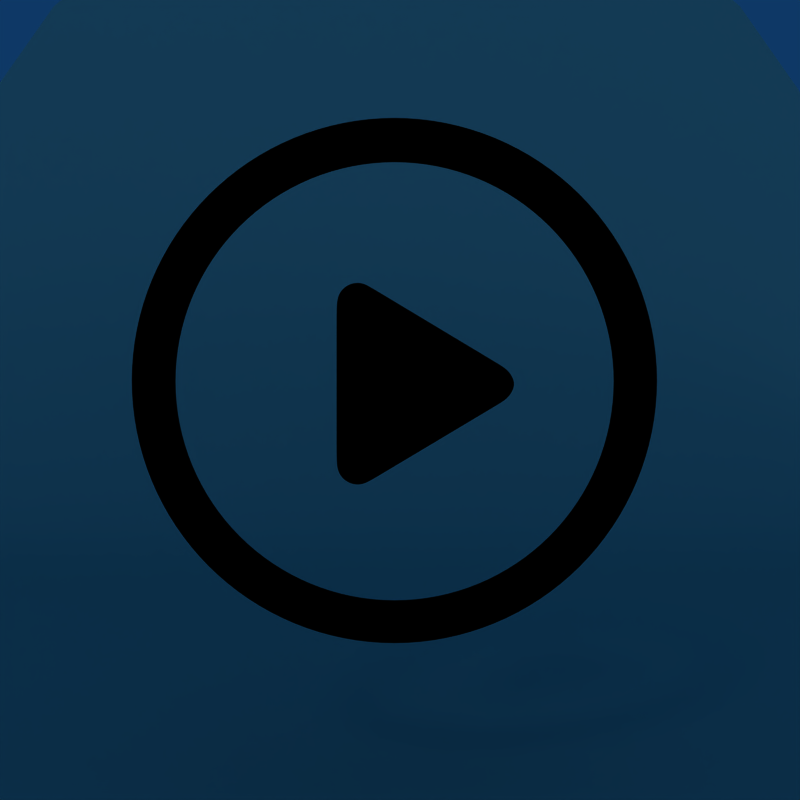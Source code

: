 # Source: s-play.blend  (saved by Blender 2.46.0; exported with 4.5.12 LTS)
import bpy
from mathutils import Matrix  # noqa: F401  (used for matrix-valued properties, if any)

bpy.ops.wm.read_factory_settings(use_empty=True)
scene = bpy.context.scene
scene.name = 'Scene'

# ---- collections
col_collection_1 = bpy.data.collections.new('Collection 1'); scene.collection.children.link(col_collection_1)
col_collection_11 = bpy.data.collections.new('Collection 11'); scene.collection.children.link(col_collection_11)
col_collection_11.hide_render = True
col_collection_11.hide_viewport = True

# ---- materials (node trees are filled in below, after node groups)
mat_material_001 = bpy.data.materials.new('Material.001')
mat_material_001.alpha_threshold = 0.0
mat_material_001.diffuse_color = (0.0, 0.0, 0.0, 1.0)
mat_material_001.roughness = 0.5
mat_material_001.specular_intensity = 1.069
mat_material_001.line_color = (0.0, 0.0, 0.0, 1.0)
mat_material = bpy.data.materials.new('Material')
mat_material.alpha_threshold = 0.0
mat_material.diffuse_color = (0.5528, 0.7528, 0.6892, 1.0)
mat_material.roughness = 0.5
mat_material.specular_intensity = 0.0
mat_material.line_color = (0.0, 0.0, 0.0, 1.0)

# ---- material node trees

# ---- world
world_world = bpy.data.worlds.new('World'); scene.world = world_world
world_world.color = (0.05656, 0.2208, 0.4)
world_world.use_sun_shadow = False
world_world.sun_shadow_jitter_overblur = 0.0
world_world.cycles.sampling_method = 'MANUAL'
world_world.cycles.sample_map_resolution = 256

# ---- cameras
cam_camera_001 = bpy.data.cameras.new('Camera.001')
cam_camera_001.passepartout_alpha = 0.2
cam_camera_001.clip_end = 100.0
cam_camera_001.lens = 35.0
cam_camera_001.show_passepartout = False
cam_camera_001.show_safe_areas = True
cam_camera_001.dof.focus_distance = 0.0
cam_camera_001.dof.aperture_fstop = 128.0

# ---- lights
light_lamp_002 = bpy.data.lights.new('Lamp.002', 'SPOT')
light_lamp_002.transmission_factor = 0.0
light_lamp_002.energy = 124.3
light_lamp_002.shadow_buffer_clip_start = 0.5
light_lamp_002.shadow_soft_size = 1.0
light_lamp_002.shadow_maximum_resolution = 0.006
light_lamp_002.use_absolute_resolution = True
light_lamp_002.cycles.use_multiple_importance_sampling = False
light_lamp_001 = bpy.data.lights.new('Lamp.001', 'SUN')
light_lamp_001.transmission_factor = 0.0
light_lamp_001.angle = 1.571
light_lamp_001.energy = 0.25
light_lamp_001.shadow_buffer_clip_start = 0.5
light_lamp_001.shadow_soft_size = 1.0
light_lamp_001.shadow_cascade_max_distance = 1000.0
light_lamp_001.cycles.use_multiple_importance_sampling = False
light_lamp = bpy.data.lights.new('Lamp', 'SPOT')
light_lamp.transmission_factor = 0.0
light_lamp.energy = 124.3
light_lamp.shadow_buffer_clip_start = 0.5
light_lamp.shadow_soft_size = 1.0
light_lamp.shadow_maximum_resolution = 0.006
light_lamp.use_absolute_resolution = True
light_lamp.cycles.use_multiple_importance_sampling = False

# ---- meshes
me_circle = bpy.data.meshes.new('Circle')
me_circle.from_pydata([(0.4483, 0.4483, 1.85e-08), (0.5857, 0.2426, 1.001e-08), (0.634, -3.458e-08, -1.226e-15), (0.5857, -0.2426, -1.001e-08), (0.4483, -0.4483, -1.85e-08), (0.2426, -0.5857, -2.417e-08), (1.439e-07, -0.634, -2.616e-08), (-0.2426, -0.5857, -2.417e-08), (-0.4483, -0.4483, -1.85e-08), (-0.5857, -0.2426, -1.001e-08), (-0.634, 6.942e-10, 2.293e-16), (-0.5857, 0.2426, 1.001e-08), (-0.4483, 0.4483, 1.85e-08), (-0.2426, 0.5857, 2.417e-08), (4.613e-07, 0.634, 2.616e-08), (0.2426, 0.5857, 2.417e-08), (0.6777, 0.2807, 1.159e-08), (0.5187, 0.5187, 2.141e-08), (0.7336, -3.65e-08, -1.367e-15), (0.6777, -0.2807, -1.159e-08), (0.5187, -0.5187, -2.141e-08), (0.2807, -0.6777, -2.797e-08), (1.41e-07, -0.7336, -3.027e-08), (-0.2807, -0.6777, -2.797e-08), (-0.5187, -0.5187, -2.141e-08), (-0.6777, -0.2807, -1.159e-08), (-0.7336, 4.315e-09, 3.177e-16), (-0.6777, 0.2807, 1.159e-08), (-0.5187, 0.5187, 2.141e-08), (-0.2807, 0.6777, 2.797e-08), (5.083e-07, 0.7336, 3.027e-08), (0.2807, 0.6777, 2.797e-08), (0.3113, 0.02793, -6.51e-09), (0.3268, 0.001165, -7.614e-09), (0.3268, -0.02022, -8.171e-09), (0.3113, -0.04698, -9.275e-09), (0.2846, -0.06389, -9.969e-09), (-0.1155, -0.2839, -2.663e-08), (-0.1422, -0.2685, -2.6e-08), (-0.1577, -0.2417, -2.489e-08), (-0.1577, 0.225, 9.287e-09), (-0.1422, 0.2518, 1.039e-08), (-0.1155, 0.2673, 1.103e-08), (0.2846, 0.04484, -5.817e-09), (-0.08454, -0.2843, -2.533e-08), (-0.08454, 0.2665, 9.634e-09), (0.2667, 0.02137, -6.748e-09), (0.2794, -0.0006323, -7.656e-09), (0.2794, -0.01821, -8.113e-09), (0.2667, -0.04021, -9.021e-09), (0.2447, -0.05411, -9.591e-09), (-0.08418, -0.235, -2.329e-08), (-0.1062, -0.2223, -2.277e-08), (-0.1189, -0.2003, -2.186e-08), (-0.1189, 0.1834, 6.237e-09), (-0.1062, 0.2054, 7.145e-09), (-0.08418, 0.2181, 7.669e-09), (0.2447, 0.03527, -6.178e-09), (-0.05875, -0.2353, -2.222e-08), (-0.05875, 0.2174, 6.522e-09), (0.06039, -0.008931, -7.848e-09), (0.2477, 0.067, -4.272e-09), (0.2143, 0.05349, -4.908e-09), (-0.06295, 0.2535, 8.73e-09), (-0.041, 0.2068, 5.78e-09), (-0.1577, 0.1714, 5.356e-09), (-0.1189, 0.1393, 3.006e-09), (-0.1577, -0.1921, -2.126e-08), (-0.1189, -0.1595, -1.887e-08), (-0.05132, -0.2645, -2.395e-08), (-0.03144, -0.219, -2.108e-08), (0.2527, -0.08295, -1.13e-08), (0.2184, -0.06977, -1.068e-08), (0.5004, 0.5004, 2.065e-08), (0.6538, 0.2708, 1.118e-08), (0.7077, -3.6e-08, -1.33e-15), (0.6538, -0.2708, -1.118e-08), (0.5004, -0.5004, -2.065e-08), (0.2708, -0.6538, -2.698e-08), (1.417e-07, -0.7077, -2.921e-08), (-0.2708, -0.6538, -2.698e-08), (-0.5004, -0.5004, -2.065e-08), (-0.6538, -0.2708, -1.118e-08), (-0.7077, 3.374e-09, 2.947e-16), (-0.6538, 0.2708, 1.118e-08), (-0.5004, 0.5004, 2.065e-08), (-0.2708, 0.6538, 2.698e-08), (4.961e-07, 0.7077, 2.921e-08), (0.2708, 0.6538, 2.698e-08), (0.4691, 0.4691, 1.936e-08), (0.6129, 0.2539, 1.048e-08), (0.6635, -3.515e-08, -1.268e-15), (0.6129, -0.2539, -1.048e-08), (0.4691, -0.4691, -1.936e-08), (0.2539, -0.6129, -2.53e-08), (1.43e-07, -0.6635, -2.738e-08), (-0.2539, -0.6129, -2.53e-08), (-0.4691, -0.4691, -1.936e-08), (-0.6129, -0.2539, -1.048e-08), (-0.6635, 1.766e-09, 2.554e-16), (-0.6129, 0.2539, 1.048e-08), (-0.4691, 0.4691, 1.936e-08), (-0.2539, 0.6129, 2.53e-08), (4.752e-07, 0.6635, 2.738e-08), (0.2539, 0.6129, 2.53e-08), (0.2527, -0.08295, 0.01387), (-0.05132, -0.2645, 0.01387), (-0.1577, -0.1921, 0.01387), (-0.1577, 0.1714, 0.01387), (-0.06295, 0.2535, 0.01387), (0.2477, 0.067, 0.01387), (-0.08454, 0.2665, 0.01387), (-0.08454, -0.2843, 0.01387), (0.2846, 0.04484, 0.01387), (-0.1155, 0.2673, 0.01387), (-0.1422, 0.2518, 0.01387), (-0.1577, 0.225, 0.01387), (-0.1577, -0.2417, 0.01387), (-0.1422, -0.2685, 0.01387), (-0.1155, -0.2839, 0.01387), (0.2846, -0.06389, 0.01387), (0.3113, -0.04698, 0.01387), (0.3268, -0.02022, 0.01387), (0.3268, 0.001165, 0.01387), (0.3113, 0.02793, 0.01387), (0.2807, 0.6777, 0.01387), (5.083e-07, 0.7336, 0.01387), (-0.2807, 0.6777, 0.01387), (-0.5187, 0.5187, 0.01387), (-0.6777, 0.2807, 0.01387), (-0.7336, 3.268e-09, 0.01387), (-0.6777, -0.2807, 0.01387), (-0.5187, -0.5187, 0.01387), (-0.2807, -0.6777, 0.01387), (1.41e-07, -0.7336, 0.01387), (0.2807, -0.6777, 0.01387), (0.5187, -0.5187, 0.01387), (0.6777, -0.2807, 0.01387), (0.7336, -3.755e-08, 0.01387), (0.5187, 0.5187, 0.01387), (0.6777, 0.2807, 0.01387), (0.2426, 0.5857, 0.01387), (4.613e-07, 0.634, 0.01387), (-0.2426, 0.5857, 0.01387), (-0.4483, 0.4483, 0.01387), (-0.5857, 0.2426, 0.01387), (-0.634, -3.531e-10, 0.01387), (-0.5857, -0.2426, 0.01387), (-0.4483, -0.4483, 0.01387), (-0.2426, -0.5857, 0.01387), (1.439e-07, -0.634, 0.01387), (0.2426, -0.5857, 0.01387), (0.4483, -0.4483, 0.01387), (0.5857, -0.2426, 0.01387), (0.634, -3.562e-08, 0.01387), (0.5857, 0.2426, 0.01387), (0.4483, 0.4483, 0.01387), (0.4483, 0.4483, 0.07857), (0.5857, 0.2426, 0.07857), (0.634, -4.051e-08, 0.07857), (0.5857, -0.2426, 0.07857), (0.4483, -0.4483, 0.07857), (0.2426, -0.5857, 0.07857), (1.439e-07, -0.634, 0.07857), (-0.2426, -0.5857, 0.07857), (-0.4483, -0.4483, 0.07857), (-0.5857, -0.2426, 0.07857), (-0.634, -5.238e-09, 0.07857), (-0.5857, 0.2426, 0.07857), (-0.4483, 0.4483, 0.07857), (-0.2426, 0.5857, 0.07857), (4.613e-07, 0.634, 0.07857), (0.2426, 0.5857, 0.07857), (0.6777, 0.2807, 0.07857), (0.5187, 0.5187, 0.07857), (0.7336, -4.243e-08, 0.07857), (0.6777, -0.2807, 0.07857), (0.5187, -0.5187, 0.07857), (0.2807, -0.6777, 0.07857), (1.41e-07, -0.7336, 0.07857), (-0.2807, -0.6777, 0.07857), (-0.5187, -0.5187, 0.07857), (-0.6777, -0.2807, 0.07857), (-0.7336, -1.617e-09, 0.07857), (-0.6777, 0.2807, 0.07857), (-0.5187, 0.5187, 0.07857), (-0.2807, 0.6777, 0.07857), (5.083e-07, 0.7336, 0.07857), (0.2807, 0.6777, 0.07857), (0.3113, 0.02793, 0.07857), (0.3268, 0.001165, 0.07857), (0.3268, -0.02022, 0.07857), (0.3113, -0.04698, 0.07857), (0.2846, -0.06389, 0.07857), (-0.1155, -0.2839, 0.07857), (-0.1422, -0.2685, 0.07857), (-0.1577, -0.2417, 0.07857), (-0.1577, 0.225, 0.07857), (-0.1422, 0.2518, 0.07857), (-0.1155, 0.2673, 0.07857), (0.2846, 0.04484, 0.07857), (-0.08454, -0.2843, 0.07857), (-0.08454, 0.2665, 0.07857), (0.2477, 0.067, 0.07857), (-0.06295, 0.2535, 0.07857), (-0.1577, 0.1714, 0.07857), (-0.1577, -0.1921, 0.07857), (-0.05132, -0.2645, 0.07857), (0.2527, -0.08295, 0.07857), (0.2539, 0.6129, 0.09527), (4.752e-07, 0.6635, 0.09527), (-0.2539, 0.6129, 0.09527), (-0.4691, 0.4691, 0.09527), (-0.6129, 0.2539, 0.09527), (-0.6635, -5.427e-09, 0.09527), (-0.6129, -0.2539, 0.09527), (-0.4691, -0.4691, 0.09527), (-0.2539, -0.6129, 0.09527), (1.43e-07, -0.6635, 0.09527), (0.2539, -0.6129, 0.09527), (0.4691, -0.4691, 0.09527), (0.6129, -0.2539, 0.09527), (0.6635, -4.234e-08, 0.09527), (0.6129, 0.2539, 0.09527), (0.4691, 0.4691, 0.09527), (0.2708, 0.6538, 0.09527), (4.961e-07, 0.7077, 0.09527), (-0.2708, 0.6538, 0.09527), (-0.5004, 0.5004, 0.09527), (-0.6538, 0.2708, 0.09527), (-0.7077, -3.819e-09, 0.09527), (-0.6538, -0.2708, 0.09527), (-0.5004, -0.5004, 0.09527), (-0.2708, -0.6538, 0.09527), (1.417e-07, -0.7077, 0.09527), (0.2708, -0.6538, 0.09527), (0.5004, -0.5004, 0.09527), (0.6538, -0.2708, 0.09527), (0.7077, -4.319e-08, 0.09527), (0.6538, 0.2708, 0.09527), (0.5004, 0.5004, 0.09527), (0.2184, -0.06977, 0.09527), (0.2527, -0.08295, 0.09527), (-0.03144, -0.219, 0.09527), (-0.05132, -0.2645, 0.09527), (-0.1189, -0.1595, 0.09527), (-0.1577, -0.1921, 0.09527), (-0.1189, 0.1393, 0.09527), (-0.1577, 0.1714, 0.09527), (-0.041, 0.2068, 0.09527), (-0.06295, 0.2535, 0.09527), (0.2143, 0.05349, 0.09527), (0.2477, 0.067, 0.09527), (0.06039, -0.008931, 0.09527), (-0.05875, 0.2174, 0.09527), (-0.05875, -0.2353, 0.09527), (0.2447, 0.03527, 0.09527), (-0.08418, 0.2181, 0.09527), (-0.1062, 0.2054, 0.09527), (-0.1189, 0.1834, 0.09527), (-0.1189, -0.2003, 0.09527), (-0.1062, -0.2223, 0.09527), (-0.08418, -0.235, 0.09527), (0.2447, -0.05411, 0.09527), (0.2667, -0.04021, 0.09527), (0.2794, -0.01821, 0.09527), (0.2794, -0.0006323, 0.09527), (0.2667, 0.02137, 0.09527), (-0.08454, 0.2665, 0.09527), (-0.08454, -0.2843, 0.09527), (0.2846, 0.04484, 0.09527), (-0.1155, 0.2673, 0.09527), (-0.1422, 0.2518, 0.09527), (-0.1577, 0.225, 0.09527), (-0.1577, -0.2417, 0.09527), (-0.1422, -0.2685, 0.09527), (-0.1155, -0.2839, 0.09527), (0.2846, -0.06389, 0.09527), (0.3113, -0.04698, 0.09527), (0.3268, -0.02022, 0.09527), (0.3268, 0.001165, 0.09527), (0.3113, 0.02793, 0.09527), (0.2807, 0.6777, 0.09527), (5.083e-07, 0.7336, 0.09527), (-0.2807, 0.6777, 0.09527), (-0.5187, 0.5187, 0.09527), (-0.6777, 0.2807, 0.09527), (-0.7336, -2.877e-09, 0.09527), (-0.6777, -0.2807, 0.09527), (-0.5187, -0.5187, 0.09527), (-0.2807, -0.6777, 0.09527), (1.41e-07, -0.7336, 0.09527), (0.2807, -0.6777, 0.09527), (0.5187, -0.5187, 0.09527), (0.6777, -0.2807, 0.09527), (0.7336, -4.369e-08, 0.09527), (0.5187, 0.5187, 0.09527), (0.6777, 0.2807, 0.09527), (0.2426, 0.5857, 0.09527), (4.613e-07, 0.634, 0.09527), (-0.2426, 0.5857, 0.09527), (-0.4483, 0.4483, 0.09527), (-0.5857, 0.2426, 0.09527), (-0.634, -6.499e-09, 0.09527), (-0.5857, -0.2426, 0.09527), (-0.4483, -0.4483, 0.09527), (-0.2426, -0.5857, 0.09527), (1.439e-07, -0.634, 0.09527), (0.2426, -0.5857, 0.09527), (0.4483, -0.4483, 0.09527), (0.5857, -0.2426, 0.09527), (0.634, -4.177e-08, 0.09527), (0.5857, 0.2426, 0.09527), (0.4483, 0.4483, 0.09527)], [], [(33, 47, 46, 32), (34, 48, 47, 33), (35, 49, 48, 34), (36, 50, 49, 35), (38, 52, 51, 37), (39, 53, 52, 38), (40, 41, 55, 54), (42, 56, 55, 41), (32, 46, 57, 43), (37, 51, 58, 44), (45, 59, 56, 42), (47, 60, 46), (48, 60, 47), (49, 60, 48), (50, 60, 49), (52, 60, 51), (53, 60, 52), (54, 55, 60), (56, 60, 55), (46, 60, 57), (51, 60, 58), (59, 60, 56), (43, 57, 62, 61), (57, 60, 62), (61, 62, 64, 63), (63, 64, 59, 45), (62, 60, 64), (64, 60, 59), (40, 54, 66, 65), (54, 60, 66), (65, 66, 68, 67), (67, 68, 53, 39), (66, 60, 68), (68, 60, 53), (44, 58, 70, 69), (58, 60, 70), (69, 70, 72, 71), (71, 72, 50, 36), (70, 60, 72), (72, 60, 50), (73, 17, 16, 74), (74, 16, 18, 75), (75, 18, 19, 76), (76, 19, 20, 77), (77, 20, 21, 78), (78, 21, 22, 79), (79, 22, 23, 80), (80, 23, 24, 81), (81, 24, 25, 82), (82, 25, 26, 83), (83, 26, 27, 84), (84, 27, 28, 85), (85, 28, 29, 86), (86, 29, 30, 87), (87, 30, 31, 88), (88, 31, 17, 73), (0, 89, 90, 1), (89, 73, 74, 90), (1, 90, 91, 2), (90, 74, 75, 91), (2, 91, 92, 3), (91, 75, 76, 92), (3, 92, 93, 4), (92, 76, 77, 93), (4, 93, 94, 5), (93, 77, 78, 94), (5, 94, 95, 6), (94, 78, 79, 95), (6, 95, 96, 7), (95, 79, 80, 96), (7, 96, 97, 8), (96, 80, 81, 97), (8, 97, 98, 9), (97, 81, 82, 98), (9, 98, 99, 10), (98, 82, 83, 99), (10, 99, 100, 11), (99, 83, 84, 100), (11, 100, 101, 12), (100, 84, 85, 101), (12, 101, 102, 13), (101, 85, 86, 102), (13, 102, 103, 14), (102, 86, 87, 103), (14, 103, 104, 15), (103, 87, 88, 104), (89, 0, 15, 104), (104, 88, 73, 89), (36, 120, 105, 71), (71, 105, 106, 69), (69, 106, 112, 44), (39, 117, 107, 67), (67, 107, 108, 65), (65, 108, 116, 40), (45, 111, 109, 63), (63, 109, 110, 61), (61, 110, 113, 43), (42, 114, 111, 45), (44, 112, 119, 37), (43, 113, 124, 32), (41, 115, 114, 42), (41, 40, 116, 115), (38, 118, 117, 39), (37, 119, 118, 38), (35, 121, 120, 36), (34, 122, 121, 35), (33, 123, 122, 34), (32, 124, 123, 33), (17, 31, 125, 139), (31, 30, 126, 125), (30, 29, 127, 126), (29, 28, 128, 127), (28, 27, 129, 128), (27, 26, 130, 129), (26, 25, 131, 130), (25, 24, 132, 131), (24, 23, 133, 132), (23, 22, 134, 133), (22, 21, 135, 134), (21, 20, 136, 135), (20, 19, 137, 136), (19, 18, 138, 137), (18, 16, 140, 138), (16, 17, 139, 140), (15, 0, 156, 141), (14, 15, 141, 142), (13, 14, 142, 143), (12, 13, 143, 144), (11, 12, 144, 145), (10, 11, 145, 146), (9, 10, 146, 147), (8, 9, 147, 148), (7, 8, 148, 149), (6, 7, 149, 150), (5, 6, 150, 151), (4, 5, 151, 152), (3, 4, 152, 153), (2, 3, 153, 154), (1, 2, 154, 155), (0, 1, 155, 156), (156, 155, 158, 157), (155, 154, 159, 158), (154, 153, 160, 159), (153, 152, 161, 160), (152, 151, 162, 161), (151, 150, 163, 162), (150, 149, 164, 163), (149, 148, 165, 164), (148, 147, 166, 165), (147, 146, 167, 166), (146, 145, 168, 167), (145, 144, 169, 168), (144, 143, 170, 169), (143, 142, 171, 170), (142, 141, 172, 171), (141, 156, 157, 172), (140, 139, 174, 173), (138, 140, 173, 175), (137, 138, 175, 176), (136, 137, 176, 177), (135, 136, 177, 178), (134, 135, 178, 179), (133, 134, 179, 180), (132, 133, 180, 181), (131, 132, 181, 182), (130, 131, 182, 183), (129, 130, 183, 184), (128, 129, 184, 185), (127, 128, 185, 186), (126, 127, 186, 187), (125, 126, 187, 188), (139, 125, 188, 174), (124, 189, 190, 123), (123, 190, 191, 122), (122, 191, 192, 121), (121, 192, 193, 120), (119, 194, 195, 118), (118, 195, 196, 117), (115, 116, 197, 198), (115, 198, 199, 114), (113, 200, 189, 124), (112, 201, 194, 119), (114, 199, 202, 111), (110, 203, 200, 113), (109, 204, 203, 110), (111, 202, 204, 109), (108, 205, 197, 116), (107, 206, 205, 108), (117, 196, 206, 107), (106, 207, 201, 112), (105, 208, 207, 106), (120, 193, 208, 105), (193, 277, 242, 208), (208, 242, 244, 207), (207, 244, 269, 201), (196, 274, 246, 206), (206, 246, 248, 205), (205, 248, 273, 197), (202, 268, 250, 204), (204, 250, 252, 203), (203, 252, 270, 200), (199, 271, 268, 202), (201, 269, 276, 194), (200, 270, 281, 189), (198, 272, 271, 199), (198, 197, 273, 272), (195, 275, 274, 196), (194, 276, 275, 195), (192, 278, 277, 193), (191, 279, 278, 192), (190, 280, 279, 191), (189, 281, 280, 190), (174, 188, 282, 296), (188, 187, 283, 282), (187, 186, 284, 283), (186, 185, 285, 284), (185, 184, 286, 285), (184, 183, 287, 286), (183, 182, 288, 287), (182, 181, 289, 288), (181, 180, 290, 289), (180, 179, 291, 290), (179, 178, 292, 291), (178, 177, 293, 292), (177, 176, 294, 293), (176, 175, 295, 294), (175, 173, 297, 295), (173, 174, 296, 297), (172, 157, 313, 298), (171, 172, 298, 299), (170, 171, 299, 300), (169, 170, 300, 301), (168, 169, 301, 302), (167, 168, 302, 303), (166, 167, 303, 304), (165, 166, 304, 305), (164, 165, 305, 306), (163, 164, 306, 307), (162, 163, 307, 308), (161, 162, 308, 309), (160, 161, 309, 310), (159, 160, 310, 311), (158, 159, 311, 312), (157, 158, 312, 313), (267, 266, 280, 281), (266, 265, 279, 280), (265, 264, 278, 279), (264, 263, 277, 278), (262, 261, 275, 276), (261, 260, 274, 275), (258, 272, 273, 259), (258, 257, 271, 272), (256, 267, 281, 270), (255, 262, 276, 269), (257, 254, 268, 271), (253, 266, 267), (253, 265, 266), (253, 264, 265), (253, 263, 264), (253, 261, 262), (253, 260, 261), (253, 258, 259), (253, 257, 258), (253, 267, 256), (253, 262, 255), (253, 254, 257), (251, 256, 270, 252), (253, 256, 251), (249, 251, 252, 250), (254, 249, 250, 268), (253, 251, 249), (253, 249, 254), (247, 259, 273, 248), (253, 259, 247), (245, 247, 248, 246), (260, 245, 246, 274), (253, 247, 245), (253, 245, 260), (243, 255, 269, 244), (253, 255, 243), (241, 243, 244, 242), (263, 241, 242, 277), (253, 243, 241), (253, 241, 263), (297, 296, 240, 239), (295, 297, 239, 238), (294, 295, 238, 237), (293, 294, 237, 236), (292, 293, 236, 235), (291, 292, 235, 234), (290, 291, 234, 233), (289, 290, 233, 232), (288, 289, 232, 231), (287, 288, 231, 230), (286, 287, 230, 229), (285, 286, 229, 228), (284, 285, 228, 227), (283, 284, 227, 226), (282, 283, 226, 225), (296, 282, 225, 240), (223, 224, 313, 312), (239, 240, 224, 223), (222, 223, 312, 311), (238, 239, 223, 222), (221, 222, 311, 310), (237, 238, 222, 221), (220, 221, 310, 309), (236, 237, 221, 220), (219, 220, 309, 308), (235, 236, 220, 219), (218, 219, 308, 307), (234, 235, 219, 218), (217, 218, 307, 306), (233, 234, 218, 217), (216, 217, 306, 305), (232, 233, 217, 216), (215, 216, 305, 304), (231, 232, 216, 215), (214, 215, 304, 303), (230, 231, 215, 214), (213, 214, 303, 302), (229, 230, 214, 213), (212, 213, 302, 301), (228, 229, 213, 212), (211, 212, 301, 300), (227, 228, 212, 211), (210, 211, 300, 299), (226, 227, 211, 210), (224, 209, 298, 313), (209, 210, 299, 298), (240, 225, 209, 224), (225, 226, 210, 209)])
me_circle.polygons.foreach_set('use_smooth', [True] * 332)
_k = set([(209, 225)])
me_circle.attributes.new('sharp_edge', 'BOOLEAN', 'EDGE').data.foreach_set('value', [ (min(e.vertices), max(e.vertices)) in _k for e in me_circle.edges])
me_circle.materials.append(mat_material_001)
me_circle.use_remesh_preserve_volume = False
me_circle.use_remesh_preserve_attributes = False
me_circle.use_mirror_vertex_groups = False
me_circle.update()
me_plane = bpy.data.meshes.new('Plane')
me_plane.from_pydata([(1.0, 1.0, 1.667), (1.0, -0.6839, 0.0), (-1.0, -0.6839, 0.0), (-1.0, 1.0, 1.667), (1.0, -2.98e-08, 0.0), (-1.0, 2.682e-07, 0.0), (1.0, 0.5, 0.3333), (-1.0, 0.5, 0.3333), (1.0, 0.25, 0.0), (-1.0, 0.25, 0.0)], [], [(5, 2, 1, 4), (6, 0, 3, 7), (7, 9, 8, 6), (9, 5, 4, 8)])
me_plane.polygons.foreach_set('use_smooth', [True] * 4)
me_plane.materials.append(mat_material)
me_plane.use_remesh_preserve_volume = False
me_plane.use_remesh_preserve_attributes = False
me_plane.use_mirror_vertex_groups = False
me_plane.update()

# ---- objects
ob_circle = bpy.data.objects.new('Circle', me_circle)
ob_lamp_002 = bpy.data.objects.new('Lamp.002', light_lamp_002)
ob_lamp_001 = bpy.data.objects.new('Lamp.001', light_lamp_001)
ob_lamp = bpy.data.objects.new('Lamp', light_lamp)
ob_camera = bpy.data.objects.new('Camera', cam_camera_001)
ob_plane = bpy.data.objects.new('Plane', me_plane)

# ---- transforms, parenting, visibility, modifiers, constraints
ob_circle.location = (-0.6457, -0.06227, 0.8786)
ob_circle.rotation_euler = (1.571, -0.0, -0.0)
ob_circle.scale = (0.7211, 0.7211, 0.7211)
ob_circle.lock_rotations_4d = False
ob_circle.empty_display_type = 'ARROWS'
ob_circle.color = (0.0, 0.0, 0.0, 1.0)
ob_circle.lineart.crease_threshold = 0.0
_m = ob_circle.modifiers.new('Subsurf', 'SUBSURF')
_m.uv_smooth = 'PRESERVE_CORNERS'
_m.render_levels = 3
_m.show_only_control_edges = False
ob_lamp_002.location = (4.976, -8.198, -3.542)
ob_lamp_002.rotation_euler = (2.002, 0.3907, 0.6981)
ob_lamp_002.lock_rotations_4d = False
ob_lamp_002.empty_display_type = 'ARROWS'
ob_lamp_002.color = (0.0, 0.0, 0.0, 1.0)
ob_lamp_002.lineart.crease_threshold = 0.0
ob_lamp_001.location = (4.958, -8.382, -1.428)
ob_lamp_001.rotation_euler = (1.768, -0.4478, 0.281)
ob_lamp_001.lock_rotations_4d = False
ob_lamp_001.empty_display_type = 'ARROWS'
ob_lamp_001.color = (0.0, 0.0, 0.0, 1.0)
ob_lamp_001.lineart.crease_threshold = 0.0
ob_lamp.location = (-5.042, -8.148, 8.926)
ob_lamp.rotation_euler = (1.103, 0.1498, -0.4753)
ob_lamp.lock_rotations_4d = False
ob_lamp.empty_display_type = 'ARROWS'
ob_lamp.color = (0.0, 0.0, 0.0, 1.0)
ob_lamp.lineart.crease_threshold = 0.0
ob_camera.location = (-0.6347, -1.651, 0.8401)
ob_camera.rotation_euler = (1.571, -0.0, 0.0)
ob_camera.lock_rotations_4d = False
ob_camera.empty_display_type = 'ARROWS'
ob_camera.color = (0.0, 0.0, 0.0, 1.0)
ob_camera.lineart.crease_threshold = 0.0
ob_plane.location = (-0.6604, 2.0, 0.0)
ob_plane.scale = (3.294, 3.294, 3.294)
ob_plane.lock_rotations_4d = False
ob_plane.empty_display_type = 'ARROWS'
ob_plane.color = (0.0, 0.0, 0.0, 1.0)
ob_plane.lineart.crease_threshold = 0.0
_m = ob_plane.modifiers.new('Subsurf', 'SUBSURF')
_m.uv_smooth = 'PRESERVE_CORNERS'
_m.quality = 2
_m.levels = 2
_m.show_only_control_edges = False

# ---- collection membership
col_collection_1.objects.link(ob_circle)
col_collection_1.objects.link(ob_lamp_002)
col_collection_1.objects.link(ob_lamp_001)
col_collection_1.objects.link(ob_lamp)
col_collection_1.objects.link(ob_camera)
col_collection_1.objects.link(ob_plane)
col_collection_11.objects.link(ob_circle)

# ---- scene / render settings (as saved in the file)
scene.camera = ob_camera
scene.frame_start = 1; scene.frame_end = 250; scene.frame_set(1)
scene.render.engine = 'BLENDER_EEVEE_NEXT'
scene.render.image_settings.file_format = 'JPEG'
scene.render.image_settings.color_mode = 'RGB'
scene.render.image_settings.quality = 100
scene.render.image_settings.compression = 100
scene.render.image_settings.exr_codec = 'RLE'
scene.render.resolution_x = 400
scene.render.resolution_y = 400
scene.render.pixel_aspect_x = 100.0
scene.render.pixel_aspect_y = 100.0
scene.render.fps = 25
scene.render.dither_intensity = 0.0
scene.render.use_compositing = False
scene.render.use_sequencer = False
scene.render.bake_margin = 2
scene.render.bake_bias = 0.0
scene.render.use_stamp_time = False
scene.render.use_stamp_date = False
scene.render.use_stamp_frame = False
scene.render.use_stamp_camera = False
scene.render.use_stamp_scene = False
scene.render.use_stamp_filename = False
scene.render.use_stamp_render_time = False
scene.render.stamp_font_size = 0
scene.cycles.use_denoising = False
scene.cycles.samples = 10
scene.cycles.sampling_pattern = 'TABULATED_SOBOL'
scene.cycles.light_sampling_threshold = 0.0
scene.cycles.use_adaptive_sampling = False
scene.cycles.use_light_tree = False
scene.cycles.blur_glossy = 0.0
scene.cycles.volume_bounces = 1
scene.cycles.pixel_filter_type = 'GAUSSIAN'
scene.cycles.sample_clamp_indirect = 0.0
scene.view_settings.view_transform = 'Raw'
bpy.context.view_layer.update()
